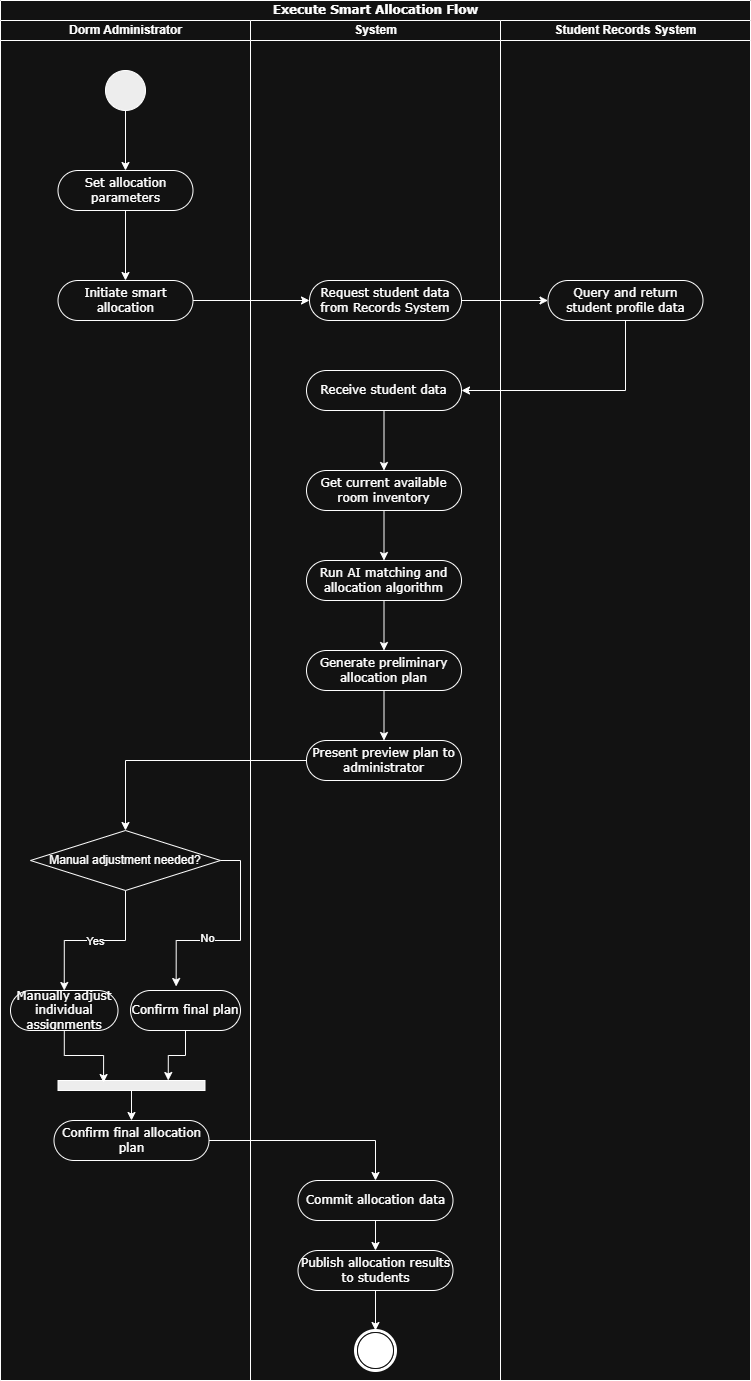

The diagram above was exported from draw.io. Its source (the exported page's mxGraphModel, read from the mxfile embedded in the PNG):
<mxGraphModel dx="2058" dy="1116" grid="1" gridSize="10" guides="1" tooltips="1" connect="1" arrows="1" fold="1" page="1" pageScale="1" pageWidth="827" pageHeight="1169" math="0" shadow="0">
  <root>
    <mxCell id="0" />
    <mxCell id="1" parent="0" />
    <mxCell id="trhc0Ie-O00yta9TVl5w-1" value="Execute Smart Allocation Flow" style="swimlane;html=1;childLayout=stackLayout;startSize=20;rounded=0;shadow=0;comic=0;labelBackgroundColor=none;strokeWidth=1;fontFamily=Verdana;fontSize=12;align=center;" vertex="1" parent="1">
      <mxGeometry x="40" y="20" width="750" height="1380" as="geometry" />
    </mxCell>
    <mxCell id="trhc0Ie-O00yta9TVl5w-2" value="Dorm Administrator" style="swimlane;html=1;startSize=20;" vertex="1" parent="trhc0Ie-O00yta9TVl5w-1">
      <mxGeometry y="20" width="250" height="1360" as="geometry" />
    </mxCell>
    <mxCell id="trhc0Ie-O00yta9TVl5w-3" style="edgeStyle=orthogonalEdgeStyle;rounded=0;orthogonalLoop=1;jettySize=auto;html=1;entryX=0.5;entryY=0;entryDx=0;entryDy=0;" edge="1" parent="trhc0Ie-O00yta9TVl5w-2" source="trhc0Ie-O00yta9TVl5w-4" target="trhc0Ie-O00yta9TVl5w-6">
      <mxGeometry relative="1" as="geometry" />
    </mxCell>
    <mxCell id="trhc0Ie-O00yta9TVl5w-4" value="" style="ellipse;whiteSpace=wrap;html=1;rounded=0;shadow=0;comic=0;labelBackgroundColor=none;strokeWidth=1;fillColor=#000000;fontFamily=Verdana;fontSize=12;align=center;" vertex="1" parent="trhc0Ie-O00yta9TVl5w-2">
      <mxGeometry x="105" y="50" width="40" height="40" as="geometry" />
    </mxCell>
    <mxCell id="trhc0Ie-O00yta9TVl5w-5" value="" style="edgeStyle=orthogonalEdgeStyle;rounded=0;orthogonalLoop=1;jettySize=auto;html=1;" edge="1" parent="trhc0Ie-O00yta9TVl5w-2" source="trhc0Ie-O00yta9TVl5w-6" target="trhc0Ie-O00yta9TVl5w-7">
      <mxGeometry relative="1" as="geometry" />
    </mxCell>
    <mxCell id="trhc0Ie-O00yta9TVl5w-6" value="Set allocation parameters" style="rounded=1;whiteSpace=wrap;html=1;shadow=0;comic=0;labelBackgroundColor=none;strokeWidth=1;fontFamily=Verdana;fontSize=12;align=center;arcSize=50;" vertex="1" parent="trhc0Ie-O00yta9TVl5w-2">
      <mxGeometry x="57.5" y="150" width="135" height="40" as="geometry" />
    </mxCell>
    <mxCell id="trhc0Ie-O00yta9TVl5w-7" value="Initiate smart allocation" style="rounded=1;whiteSpace=wrap;html=1;shadow=0;comic=0;labelBackgroundColor=none;strokeWidth=1;fontFamily=Verdana;fontSize=12;align=center;arcSize=50;" vertex="1" parent="trhc0Ie-O00yta9TVl5w-2">
      <mxGeometry x="57.5" y="260" width="135" height="40" as="geometry" />
    </mxCell>
    <mxCell id="trhc0Ie-O00yta9TVl5w-8" style="edgeStyle=orthogonalEdgeStyle;rounded=0;orthogonalLoop=1;jettySize=auto;html=1;entryX=0.5;entryY=0;entryDx=0;entryDy=0;" edge="1" parent="trhc0Ie-O00yta9TVl5w-2" source="trhc0Ie-O00yta9TVl5w-10" target="trhc0Ie-O00yta9TVl5w-15">
      <mxGeometry relative="1" as="geometry" />
    </mxCell>
    <mxCell id="trhc0Ie-O00yta9TVl5w-9" value="Yes" style="edgeLabel;html=1;align=center;verticalAlign=middle;resizable=0;points=[];" vertex="1" connectable="0" parent="trhc0Ie-O00yta9TVl5w-8">
      <mxGeometry x="0.005" relative="1" as="geometry">
        <mxPoint as="offset" />
      </mxGeometry>
    </mxCell>
    <mxCell id="trhc0Ie-O00yta9TVl5w-10" value="Manual adjustment needed?" style="rhombus;whiteSpace=wrap;html=1;" vertex="1" parent="trhc0Ie-O00yta9TVl5w-2">
      <mxGeometry x="30" y="810" width="190" height="60" as="geometry" />
    </mxCell>
    <mxCell id="trhc0Ie-O00yta9TVl5w-11" style="edgeStyle=orthogonalEdgeStyle;rounded=0;orthogonalLoop=1;jettySize=auto;html=1;entryX=0.75;entryY=0;entryDx=0;entryDy=0;" edge="1" parent="trhc0Ie-O00yta9TVl5w-2" source="trhc0Ie-O00yta9TVl5w-12" target="trhc0Ie-O00yta9TVl5w-17">
      <mxGeometry relative="1" as="geometry" />
    </mxCell>
    <mxCell id="trhc0Ie-O00yta9TVl5w-12" value="Confirm final plan" style="rounded=1;whiteSpace=wrap;html=1;shadow=0;comic=0;labelBackgroundColor=none;strokeWidth=1;fontFamily=Verdana;fontSize=12;align=center;arcSize=50;" vertex="1" parent="trhc0Ie-O00yta9TVl5w-2">
      <mxGeometry x="130" y="970" width="110" height="40" as="geometry" />
    </mxCell>
    <mxCell id="trhc0Ie-O00yta9TVl5w-13" style="edgeStyle=orthogonalEdgeStyle;rounded=0;orthogonalLoop=1;jettySize=auto;html=1;entryX=0.415;entryY=-0.1;entryDx=0;entryDy=0;exitX=1;exitY=0.5;exitDx=0;exitDy=0;entryPerimeter=0;" edge="1" parent="trhc0Ie-O00yta9TVl5w-2" source="trhc0Ie-O00yta9TVl5w-10" target="trhc0Ie-O00yta9TVl5w-12">
      <mxGeometry relative="1" as="geometry">
        <mxPoint x="210" y="810" as="sourcePoint" />
      </mxGeometry>
    </mxCell>
    <mxCell id="trhc0Ie-O00yta9TVl5w-14" value="No" style="edgeLabel;html=1;align=center;verticalAlign=middle;resizable=0;points=[];" vertex="1" connectable="0" parent="trhc0Ie-O00yta9TVl5w-13">
      <mxGeometry x="0.2736" y="-3" relative="1" as="geometry">
        <mxPoint as="offset" />
      </mxGeometry>
    </mxCell>
    <mxCell id="trhc0Ie-O00yta9TVl5w-15" value="Manually adjust individual assignments" style="rounded=1;whiteSpace=wrap;html=1;shadow=0;comic=0;labelBackgroundColor=none;strokeWidth=1;fontFamily=Verdana;fontSize=12;align=center;arcSize=50;" vertex="1" parent="trhc0Ie-O00yta9TVl5w-2">
      <mxGeometry x="10" y="970" width="107.5" height="40" as="geometry" />
    </mxCell>
    <mxCell id="trhc0Ie-O00yta9TVl5w-16" style="edgeStyle=orthogonalEdgeStyle;rounded=0;orthogonalLoop=1;jettySize=auto;html=1;" edge="1" parent="trhc0Ie-O00yta9TVl5w-2" source="trhc0Ie-O00yta9TVl5w-17" target="trhc0Ie-O00yta9TVl5w-19">
      <mxGeometry relative="1" as="geometry" />
    </mxCell>
    <mxCell id="trhc0Ie-O00yta9TVl5w-17" value="" style="whiteSpace=wrap;html=1;rounded=0;shadow=0;comic=0;labelBackgroundColor=none;strokeWidth=1;fillColor=#000000;fontFamily=Verdana;fontSize=12;align=center;rotation=0;" vertex="1" parent="trhc0Ie-O00yta9TVl5w-2">
      <mxGeometry x="57.5" y="1060" width="147" height="10" as="geometry" />
    </mxCell>
    <mxCell id="trhc0Ie-O00yta9TVl5w-18" style="edgeStyle=orthogonalEdgeStyle;rounded=0;orthogonalLoop=1;jettySize=auto;html=1;entryX=0.31;entryY=0.2;entryDx=0;entryDy=0;entryPerimeter=0;" edge="1" parent="trhc0Ie-O00yta9TVl5w-2" source="trhc0Ie-O00yta9TVl5w-15" target="trhc0Ie-O00yta9TVl5w-17">
      <mxGeometry relative="1" as="geometry" />
    </mxCell>
    <mxCell id="trhc0Ie-O00yta9TVl5w-19" value="Confirm final allocation plan" style="rounded=1;whiteSpace=wrap;html=1;shadow=0;comic=0;labelBackgroundColor=none;strokeWidth=1;fontFamily=Verdana;fontSize=12;align=center;arcSize=50;" vertex="1" parent="trhc0Ie-O00yta9TVl5w-2">
      <mxGeometry x="53.5" y="1100" width="155" height="40" as="geometry" />
    </mxCell>
    <mxCell id="trhc0Ie-O00yta9TVl5w-20" value="System" style="swimlane;html=1;startSize=20;" vertex="1" parent="trhc0Ie-O00yta9TVl5w-1">
      <mxGeometry x="250" y="20" width="250" height="1360" as="geometry" />
    </mxCell>
    <mxCell id="trhc0Ie-O00yta9TVl5w-21" value="Request student data from Records System" style="rounded=1;whiteSpace=wrap;html=1;shadow=0;comic=0;labelBackgroundColor=none;strokeWidth=1;fontFamily=Verdana;fontSize=12;align=center;arcSize=50;" vertex="1" parent="trhc0Ie-O00yta9TVl5w-20">
      <mxGeometry x="59" y="260" width="152" height="40" as="geometry" />
    </mxCell>
    <mxCell id="trhc0Ie-O00yta9TVl5w-22" value="" style="edgeStyle=orthogonalEdgeStyle;rounded=0;orthogonalLoop=1;jettySize=auto;html=1;" edge="1" parent="trhc0Ie-O00yta9TVl5w-20" source="trhc0Ie-O00yta9TVl5w-23" target="trhc0Ie-O00yta9TVl5w-25">
      <mxGeometry relative="1" as="geometry" />
    </mxCell>
    <mxCell id="trhc0Ie-O00yta9TVl5w-23" value="Receive student data" style="rounded=1;whiteSpace=wrap;html=1;shadow=0;comic=0;labelBackgroundColor=none;strokeWidth=1;fontFamily=Verdana;fontSize=12;align=center;arcSize=50;" vertex="1" parent="trhc0Ie-O00yta9TVl5w-20">
      <mxGeometry x="56" y="350" width="155" height="40" as="geometry" />
    </mxCell>
    <mxCell id="trhc0Ie-O00yta9TVl5w-24" value="" style="edgeStyle=orthogonalEdgeStyle;rounded=0;orthogonalLoop=1;jettySize=auto;html=1;" edge="1" parent="trhc0Ie-O00yta9TVl5w-20" source="trhc0Ie-O00yta9TVl5w-25" target="trhc0Ie-O00yta9TVl5w-27">
      <mxGeometry relative="1" as="geometry" />
    </mxCell>
    <mxCell id="trhc0Ie-O00yta9TVl5w-25" value="Get current available room inventory" style="rounded=1;whiteSpace=wrap;html=1;shadow=0;comic=0;labelBackgroundColor=none;strokeWidth=1;fontFamily=Verdana;fontSize=12;align=center;arcSize=50;" vertex="1" parent="trhc0Ie-O00yta9TVl5w-20">
      <mxGeometry x="56" y="450" width="155" height="40" as="geometry" />
    </mxCell>
    <mxCell id="trhc0Ie-O00yta9TVl5w-26" value="" style="edgeStyle=orthogonalEdgeStyle;rounded=0;orthogonalLoop=1;jettySize=auto;html=1;" edge="1" parent="trhc0Ie-O00yta9TVl5w-20" source="trhc0Ie-O00yta9TVl5w-27" target="trhc0Ie-O00yta9TVl5w-29">
      <mxGeometry relative="1" as="geometry" />
    </mxCell>
    <mxCell id="trhc0Ie-O00yta9TVl5w-27" value="Run AI matching and allocation algorithm" style="rounded=1;whiteSpace=wrap;html=1;shadow=0;comic=0;labelBackgroundColor=none;strokeWidth=1;fontFamily=Verdana;fontSize=12;align=center;arcSize=50;" vertex="1" parent="trhc0Ie-O00yta9TVl5w-20">
      <mxGeometry x="56" y="540" width="155" height="40" as="geometry" />
    </mxCell>
    <mxCell id="trhc0Ie-O00yta9TVl5w-28" value="" style="edgeStyle=orthogonalEdgeStyle;rounded=0;orthogonalLoop=1;jettySize=auto;html=1;" edge="1" parent="trhc0Ie-O00yta9TVl5w-20" source="trhc0Ie-O00yta9TVl5w-29" target="trhc0Ie-O00yta9TVl5w-30">
      <mxGeometry relative="1" as="geometry" />
    </mxCell>
    <mxCell id="trhc0Ie-O00yta9TVl5w-29" value="Generate preliminary allocation plan" style="rounded=1;whiteSpace=wrap;html=1;shadow=0;comic=0;labelBackgroundColor=none;strokeWidth=1;fontFamily=Verdana;fontSize=12;align=center;arcSize=50;" vertex="1" parent="trhc0Ie-O00yta9TVl5w-20">
      <mxGeometry x="56" y="630" width="155" height="40" as="geometry" />
    </mxCell>
    <mxCell id="trhc0Ie-O00yta9TVl5w-30" value="Present preview plan to administrator" style="rounded=1;whiteSpace=wrap;html=1;shadow=0;comic=0;labelBackgroundColor=none;strokeWidth=1;fontFamily=Verdana;fontSize=12;align=center;arcSize=50;" vertex="1" parent="trhc0Ie-O00yta9TVl5w-20">
      <mxGeometry x="56" y="720" width="155" height="40" as="geometry" />
    </mxCell>
    <mxCell id="trhc0Ie-O00yta9TVl5w-31" value="" style="edgeStyle=orthogonalEdgeStyle;rounded=0;orthogonalLoop=1;jettySize=auto;html=1;" edge="1" parent="trhc0Ie-O00yta9TVl5w-20" source="trhc0Ie-O00yta9TVl5w-32" target="trhc0Ie-O00yta9TVl5w-34">
      <mxGeometry relative="1" as="geometry" />
    </mxCell>
    <mxCell id="trhc0Ie-O00yta9TVl5w-32" value="Commit allocation data" style="rounded=1;whiteSpace=wrap;html=1;shadow=0;comic=0;labelBackgroundColor=none;strokeWidth=1;fontFamily=Verdana;fontSize=12;align=center;arcSize=50;" vertex="1" parent="trhc0Ie-O00yta9TVl5w-20">
      <mxGeometry x="47.5" y="1160" width="155" height="40" as="geometry" />
    </mxCell>
    <mxCell id="trhc0Ie-O00yta9TVl5w-33" value="" style="edgeStyle=orthogonalEdgeStyle;rounded=0;orthogonalLoop=1;jettySize=auto;html=1;" edge="1" parent="trhc0Ie-O00yta9TVl5w-20" source="trhc0Ie-O00yta9TVl5w-34" target="trhc0Ie-O00yta9TVl5w-35">
      <mxGeometry relative="1" as="geometry" />
    </mxCell>
    <mxCell id="trhc0Ie-O00yta9TVl5w-34" value="Publish allocation results to students" style="rounded=1;whiteSpace=wrap;html=1;shadow=0;comic=0;labelBackgroundColor=none;strokeWidth=1;fontFamily=Verdana;fontSize=12;align=center;arcSize=50;" vertex="1" parent="trhc0Ie-O00yta9TVl5w-20">
      <mxGeometry x="47.5" y="1230" width="155" height="40" as="geometry" />
    </mxCell>
    <mxCell id="trhc0Ie-O00yta9TVl5w-35" value="" style="shape=mxgraph.bpmn.shape;html=1;verticalLabelPosition=bottom;labelBackgroundColor=#ffffff;verticalAlign=top;perimeter=ellipsePerimeter;outline=end;symbol=terminate;rounded=0;shadow=0;comic=0;strokeWidth=1;fontFamily=Verdana;fontSize=12;align=center;" vertex="1" parent="trhc0Ie-O00yta9TVl5w-20">
      <mxGeometry x="105" y="1310" width="40" height="40" as="geometry" />
    </mxCell>
    <mxCell id="trhc0Ie-O00yta9TVl5w-36" value="Student Records System" style="swimlane;html=1;startSize=20;" vertex="1" parent="trhc0Ie-O00yta9TVl5w-1">
      <mxGeometry x="500" y="20" width="250" height="1360" as="geometry" />
    </mxCell>
    <mxCell id="trhc0Ie-O00yta9TVl5w-37" value="Query and return student profile data" style="rounded=1;whiteSpace=wrap;html=1;shadow=0;comic=0;labelBackgroundColor=none;strokeWidth=1;fontFamily=Verdana;fontSize=12;align=center;arcSize=50;" vertex="1" parent="trhc0Ie-O00yta9TVl5w-36">
      <mxGeometry x="47.5" y="260" width="155" height="40" as="geometry" />
    </mxCell>
    <mxCell id="trhc0Ie-O00yta9TVl5w-38" style="edgeStyle=orthogonalEdgeStyle;rounded=0;orthogonalLoop=1;jettySize=auto;html=1;entryX=0;entryY=0.5;entryDx=0;entryDy=0;" edge="1" parent="trhc0Ie-O00yta9TVl5w-1" source="trhc0Ie-O00yta9TVl5w-7" target="trhc0Ie-O00yta9TVl5w-21">
      <mxGeometry relative="1" as="geometry">
        <mxPoint x="310" y="300" as="targetPoint" />
      </mxGeometry>
    </mxCell>
    <mxCell id="trhc0Ie-O00yta9TVl5w-39" style="edgeStyle=orthogonalEdgeStyle;rounded=0;orthogonalLoop=1;jettySize=auto;html=1;" edge="1" parent="trhc0Ie-O00yta9TVl5w-1" source="trhc0Ie-O00yta9TVl5w-21" target="trhc0Ie-O00yta9TVl5w-37">
      <mxGeometry relative="1" as="geometry" />
    </mxCell>
    <mxCell id="trhc0Ie-O00yta9TVl5w-40" value="" style="edgeStyle=orthogonalEdgeStyle;rounded=0;orthogonalLoop=1;jettySize=auto;html=1;entryX=1;entryY=0.5;entryDx=0;entryDy=0;" edge="1" parent="trhc0Ie-O00yta9TVl5w-1" source="trhc0Ie-O00yta9TVl5w-37" target="trhc0Ie-O00yta9TVl5w-23">
      <mxGeometry relative="1" as="geometry">
        <Array as="points">
          <mxPoint x="625" y="390" />
        </Array>
      </mxGeometry>
    </mxCell>
    <mxCell id="trhc0Ie-O00yta9TVl5w-41" style="edgeStyle=orthogonalEdgeStyle;rounded=0;orthogonalLoop=1;jettySize=auto;html=1;entryX=0.5;entryY=0;entryDx=0;entryDy=0;" edge="1" parent="trhc0Ie-O00yta9TVl5w-1" source="trhc0Ie-O00yta9TVl5w-30" target="trhc0Ie-O00yta9TVl5w-10">
      <mxGeometry relative="1" as="geometry" />
    </mxCell>
    <mxCell id="trhc0Ie-O00yta9TVl5w-42" value="" style="edgeStyle=orthogonalEdgeStyle;rounded=0;orthogonalLoop=1;jettySize=auto;html=1;" edge="1" parent="trhc0Ie-O00yta9TVl5w-1" source="trhc0Ie-O00yta9TVl5w-19" target="trhc0Ie-O00yta9TVl5w-32">
      <mxGeometry relative="1" as="geometry" />
    </mxCell>
  </root>
</mxGraphModel>